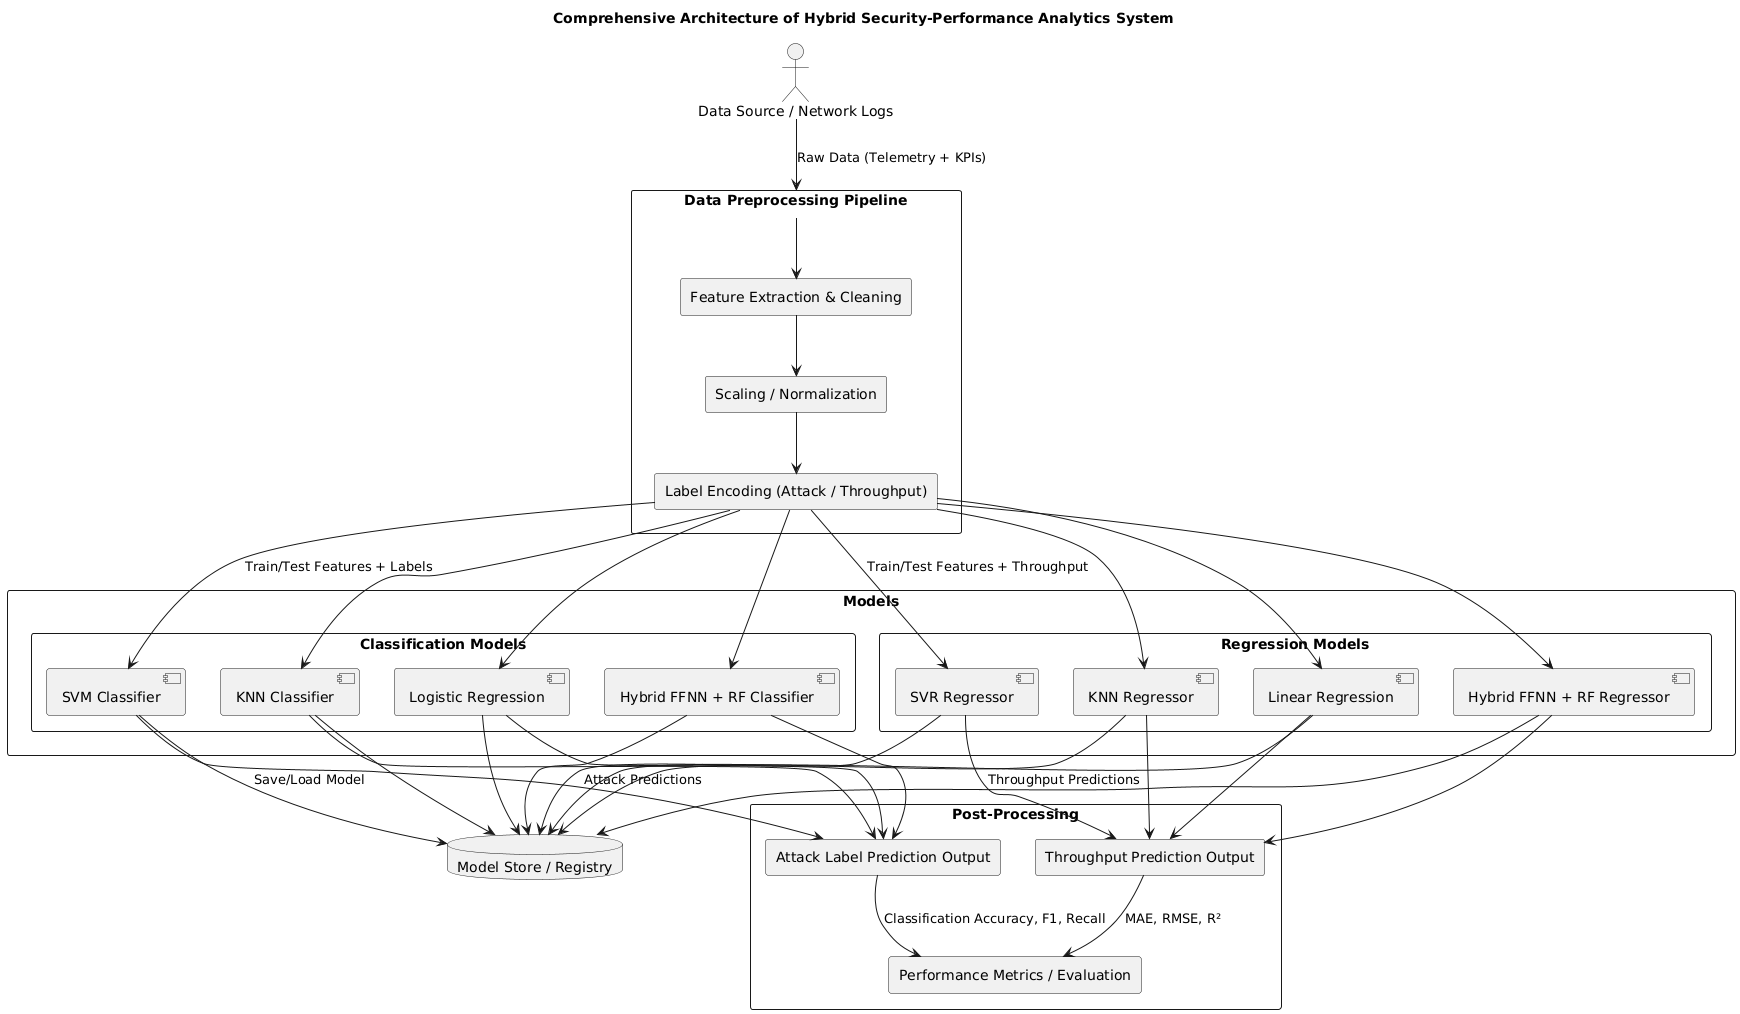

The diagram above was rendered by PlantUML. Its source (embedded in the PNG):
@startuml
title Comprehensive Architecture of Hybrid Security-Performance Analytics System

actor "Data Source / Network Logs" as DATA

rectangle "Data Preprocessing Pipeline" as PREPROC {
  rectangle "Feature Extraction & Cleaning" as FEAT
  rectangle "Scaling / Normalization" as SCALE
  rectangle "Label Encoding (Attack / Throughput)" as LABEL
}

rectangle "Models" as MODELS {
  
  rectangle "Classification Models" as CLASSIF {
    component "SVM Classifier" as SVC
    component "KNN Classifier" as KNNC
    component "Logistic Regression" as LOGC
    component "Hybrid FFNN + RF Classifier" as FFNN_RF_C
  }

  rectangle "Regression Models" as REGRESS {
    component "SVR Regressor" as SVR
    component "KNN Regressor" as KNR
    component "Linear Regression" as LINR
    component "Hybrid FFNN + RF Regressor" as FFNN_RF_R
  }
}

rectangle "Post-Processing" as POSTPROC {
  rectangle "Attack Label Prediction Output" as OUT_CLASS
  rectangle "Throughput Prediction Output" as OUT_REG
  rectangle "Performance Metrics / Evaluation" as METRICS
}

database "Model Store / Registry" as MODELDB

DATA --> PREPROC : Raw Data (Telemetry + KPIs)
PREPROC --> FEAT
FEAT --> SCALE
SCALE --> LABEL

LABEL --> SVC : Train/Test Features + Labels
LABEL --> KNNC
LABEL --> LOGC
LABEL --> FFNN_RF_C

LABEL --> SVR : Train/Test Features + Throughput
LABEL --> KNR
LABEL --> LINR
LABEL --> FFNN_RF_R

SVC --> MODELDB : Save/Load Model
KNNC --> MODELDB
LOGC --> MODELDB
FFNN_RF_C --> MODELDB

SVR --> MODELDB
KNR --> MODELDB
LINR --> MODELDB
FFNN_RF_R --> MODELDB

SVC --> OUT_CLASS : Attack Predictions
KNNC --> OUT_CLASS
LOGC --> OUT_CLASS
FFNN_RF_C --> OUT_CLASS

SVR --> OUT_REG : Throughput Predictions
KNR --> OUT_REG
LINR --> OUT_REG
FFNN_RF_R --> OUT_REG

OUT_CLASS --> METRICS : Classification Accuracy, F1, Recall
OUT_REG --> METRICS : MAE, RMSE, R²
@enduml